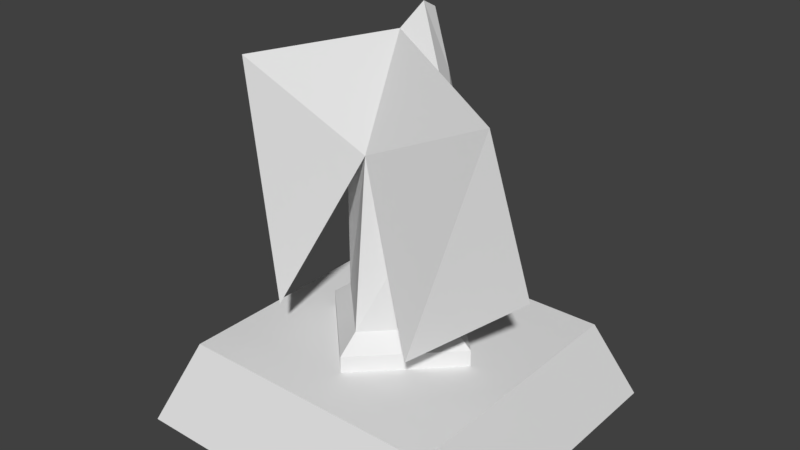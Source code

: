# Source: Light.blend  (saved by Blender 2.79.0; exported with 4.5.12 LTS)
import bpy
from mathutils import Matrix  # noqa: F401  (used for matrix-valued properties, if any)

bpy.ops.wm.read_factory_settings(use_empty=True)
scene = bpy.context.scene
scene.name = 'Scene'

# ---- collections
col_collection_1 = bpy.data.collections.new('Collection 1'); scene.collection.children.link(col_collection_1)

# ---- materials (node trees are filled in below, after node groups)
mat_material = bpy.data.materials.new('Material')
mat_material.alpha_threshold = 0.0
mat_material.use_transparent_shadow = False
mat_material.roughness = 0.5
mat_material.line_color = (0.0, 0.0, 0.0, 1.0)

# ---- material node trees

# ---- world
world_world = bpy.data.worlds.new('World'); scene.world = world_world
world_world.color = (0.05088, 0.05088, 0.05088)
world_world.use_sun_shadow = False
world_world.sun_shadow_jitter_overblur = 0.0
world_world.cycles.sampling_method = 'MANUAL'

# ---- meshes
me_cube = bpy.data.meshes.new('Cube')
me_cube.from_pydata([(1.0, 1.0, 0.0), (1.0, -1.0, 0.0), (-1.0, -1.0, 0.0), (-1.0, 1.0, 0.0), (0.8, 0.8, 0.5), (0.8, -0.8, 0.5), (-0.8, -0.8, 0.5), (-0.8, 0.8, 0.5), (0.8, -4.649e-07, 0.5), (1.639e-07, 0.8, 0.5), (-4.56e-07, -0.8, 0.5), (-0.8, 1.073e-07, 0.5), (0.8, -0.3383, 2.08), (-3.427e-07, -0.5, 0.5), (4.47e-08, 0.5, 0.5), (0.5, -3.576e-07, 0.5), (-0.5, 0.0, 0.5), (-1.475e-07, -1.773e-07, 2.3), (-3.427e-07, -0.5, 0.6), (4.47e-08, 0.5, 0.6), (0.5, -3.576e-07, 0.6), (-0.5, 0.0, 0.6), (-2.928e-07, -0.375, 0.7), (-2.235e-09, 0.375, 0.7), (0.375, -3.114e-07, 0.7), (-0.375, -4.321e-08, 0.7), (-2.928e-07, -0.275, 1.7), (-2.235e-09, 0.475, 1.7), (0.375, -3.114e-07, 1.7), (-0.375, -4.321e-08, 1.7), (0.448, -0.4983, 0.76), (0.88, -0.03833, 1.06), (-0.8, -0.3383, 2.08), (-0.448, -0.4983, 0.76), (-0.88, -0.03833, 1.06), (-0.1875, 0.2875, 1.7), (0.1875, 0.2875, 1.7), (-2.235e-09, 0.275, 1.5), (-7.488e-08, 0.1875, 2.4), (0.1312, 0.2375, 2.05), (-0.1313, 0.2375, 2.05), (-3.856e-08, 0.2812, 2.35)], [], [(0, 1, 2, 3), (16, 11, 6, 10, 13), (0, 4, 8, 5, 1), (1, 5, 10, 6, 2), (2, 6, 11, 7, 3), (4, 0, 3, 7, 9), (14, 16, 21, 19), (13, 15, 20, 18), (15, 14, 19, 20), (9, 7, 11, 16, 14), (4, 9, 14, 15, 8), (8, 15, 13, 10, 5), (16, 13, 18, 21), (20, 19, 23, 24), (21, 18, 22, 25), (19, 21, 25, 23), (18, 20, 24, 22), (36, 28, 24), (25, 22, 26, 29), (27, 37, 35), (22, 24, 28, 26), (26, 28, 31, 30), (35, 29, 17, 38, 40), (17, 28, 36, 39, 38), (29, 26, 33, 34), (31, 12, 30), (28, 17, 12), (12, 26, 30), (32, 34, 33), (17, 26, 12), (33, 26, 32), (26, 17, 32), (37, 27, 36), (40, 41, 39), (27, 35, 36), (29, 35, 25), (36, 24, 37), (35, 37, 25), (24, 23, 37), (25, 37, 23), (40, 38, 41), (41, 38, 39), (39, 36, 35, 40), (29, 34, 32), (32, 17, 29), (12, 31, 28)])
_uv = me_cube.uv_layers.new(name='UVMap')
_uv.uv.foreach_set('vector', [0.0, 0.0, 1.0, 0.0, 1.0, 1.0, 0.0, 1.0, 0.5, 1.0, 0.9755, 0.6545, 0.7939, 0.09549, 0.2061, 0.09549, 0.02447, 0.6545, 0.5, 1.0, 0.9755, 0.6545, 0.7939, 0.09549, 0.2061, 0.09549, 0.02447, 0.6545, 0.5, 1.0, 0.9755, 0.6545, 0.7939, 0.09549, 0.2061, 0.09549, 0.02447, 0.6545, 0.5, 1.0, 0.9755, 0.6545, 0.7939, 0.09549, 0.2061, 0.09549, 0.02447, 0.6545, 0.5, 1.0, 0.9755, 0.6545, 0.7939, 0.09549, 0.2061, 0.09549, 0.02447, 0.6545, 0.0, 0.0, 1.0, 0.0, 1.0, 1.0, 0.0, 1.0, 0.0, 0.0, 1.0, 0.0, 1.0, 1.0, 0.0, 1.0, 0.0, 0.0, 1.0, 0.0, 1.0, 1.0, 0.0, 1.0, 0.5, 1.0, 0.9755, 0.6545, 0.7939, 0.09549, 0.2061, 0.09549, 0.02447, 0.6545, 0.5, 1.0, 0.9755, 0.6545, 0.7939, 0.09549, 0.2061, 0.09549, 0.02447, 0.6545, 0.5, 1.0, 0.9755, 0.6545, 0.7939, 0.09549, 0.2061, 0.09549, 0.02447, 0.6545, 0.0, 0.0, 1.0, 0.0, 1.0, 1.0, 0.0, 1.0, 0.0, 0.0, 1.0, 0.0, 1.0, 1.0, 0.0, 1.0, 0.0, 0.0, 1.0, 0.0, 1.0, 1.0, 0.0, 1.0, 0.0, 0.0, 1.0, 0.0, 1.0, 1.0, 0.0, 1.0, 0.0, 0.0, 1.0, 0.0, 1.0, 1.0, 0.0, 1.0, 0.0, 0.0, 1.0, 0.0, 1.0, 1.0, 0.0, 0.0, 1.0, 0.0, 1.0, 1.0, 0.0, 1.0, 0.0, 0.0, 1.0, 0.0, 1.0, 1.0, 0.0, 0.0, 1.0, 0.0, 1.0, 1.0, 0.0, 1.0, 0.0, 0.0, 1.0, 0.0, 1.0, 1.0, 0.0, 1.0, 0.5, 1.0, 0.9755, 0.6545, 0.7939, 0.09549, 0.2061, 0.09549, 0.02447, 0.6545, 0.5, 1.0, 0.9755, 0.6545, 0.7939, 0.09549, 0.2061, 0.09549, 0.02447, 0.6545, 0.0, 0.0, 1.0, 0.0, 1.0, 1.0, 0.0, 1.0, 0.0, 0.0, 1.0, 0.0, 1.0, 1.0, 0.0, 0.0, 0.0, 0.0, 0.0, 0.0, 0.0, 0.0, 1.0, 0.0, 1.0, 1.0, 0.0, 0.0, 1.0, 0.0, 1.0, 1.0, 0.0, 0.0, 1.0, 0.0, 1.0, 1.0, 0.0, 0.0, 1.0, 0.0, 1.0, 1.0, 0.0, 0.0, 1.0, 0.0, 1.0, 1.0, 0.0, 0.0, 1.0, 0.0, 1.0, 1.0, 0.0, 0.0, 1.0, 0.0, 1.0, 1.0, 0.0, 0.0, 1.0, 0.0, 1.0, 1.0, 0.0, 0.0, 1.0, 0.0, 1.0, 1.0, 0.0, 0.0, 1.0, 0.0, 1.0, 1.0, 0.0, 0.0, 1.0, 0.0, 1.0, 1.0, 0.0, 0.0, 1.0, 0.0, 1.0, 1.0, 0.0, 0.0, 1.0, 0.0, 1.0, 1.0, 0.0, 0.0, 1.0, 0.0, 1.0, 1.0, 0.0, 0.0, 1.0, 0.0, 1.0, 1.0, 0.0, 0.0, 1.0, 0.0, 1.0, 1.0, 0.0, 1.0, 0.0, 0.0, 1.0, 0.0, 0.0, 0.0, 0.0, 0.0, 0.0, 0.0, 0.0, 0.0, 0.0, 0.0, 0.0, 0.0, 0.0, 0.0])
me_cube.materials.append(mat_material)
me_cube.use_remesh_preserve_volume = False
me_cube.use_remesh_preserve_attributes = False
me_cube.use_mirror_vertex_groups = False
me_cube.update()

# ---- objects
ob_cube = bpy.data.objects.new('Cube', me_cube)

# ---- transforms, parenting, visibility, modifiers, constraints
ob_cube.location = (0.0, 0.0, 0.0)
ob_cube.lock_rotations_4d = False
ob_cube.empty_display_type = 'ARROWS'
ob_cube.lineart.crease_threshold = 0.0

# ---- collection membership
col_collection_1.objects.link(ob_cube)

# ---- scene / render settings (as saved in the file)
scene.frame_start = 1; scene.frame_end = 250; scene.frame_set(1)
scene.render.engine = 'BLENDER_EEVEE_NEXT'
scene.render.resolution_percentage = 50
scene.render.dither_intensity = 0.0
scene.cycles.use_denoising = False
scene.cycles.samples = 128
scene.cycles.sampling_pattern = 'TABULATED_SOBOL'
scene.cycles.light_sampling_threshold = 0.0
scene.cycles.use_adaptive_sampling = False
scene.cycles.use_light_tree = False
scene.cycles.blur_glossy = 0.0
scene.cycles.sample_clamp_indirect = 0.0
scene.view_settings.view_transform = 'Standard'
bpy.context.view_layer.update()

# ---- added for rendering (the .blend has no active camera and no usable light): camera, sun
cam_auto = bpy.data.cameras.new('AutoCamera')
cam_auto.lens = 50.0
cam_auto.sensor_width = 36.0
cam_auto.clip_end = 1000.0
ob_auto_camera = bpy.data.objects.new('AutoCamera', cam_auto)
scene.collection.objects.link(ob_auto_camera)
ob_auto_camera.location = (3.43207, -4.11849, 3.94566)
ob_auto_camera.rotation_euler = (1.09748, -7.21219e-08, 0.694738)
scene.camera = ob_auto_camera
light_auto_sun = bpy.data.lights.new('AutoSun', 'SUN')
light_auto_sun.energy = 3.0
light_auto_sun.angle = 0.0523599
ob_auto_sun = bpy.data.objects.new('AutoSun', light_auto_sun)
scene.collection.objects.link(ob_auto_sun)
ob_auto_sun.rotation_euler = (0.872665, 0.174533, 0.523599)
bpy.context.view_layer.update()
